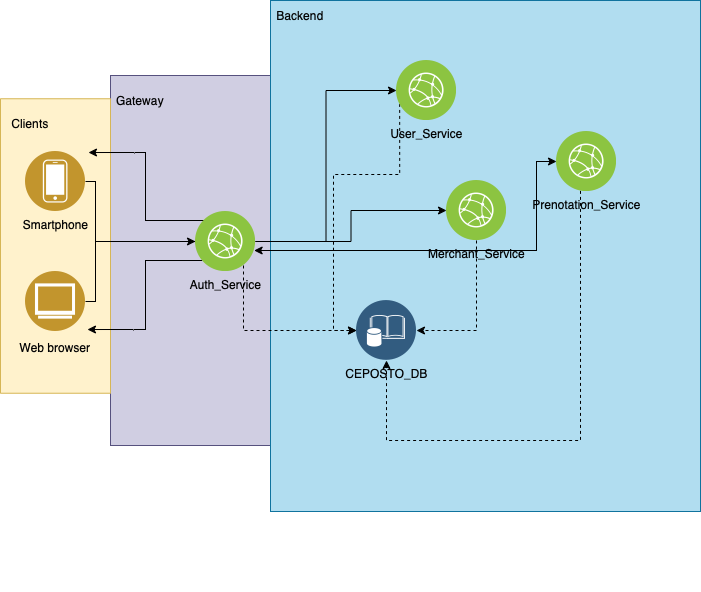

The diagram above was exported from draw.io. Its source (the exported page's mxGraphModel, read from the mxfile embedded in the PNG):
<mxGraphModel dx="1186" dy="798" grid="1" gridSize="10" guides="1" tooltips="1" connect="1" arrows="1" fold="1" page="1" pageScale="1" pageWidth="827" pageHeight="1169" math="0" shadow="0">
  <root>
    <mxCell id="0" />
    <mxCell id="1" parent="0" />
    <mxCell id="2" value="" style="group" vertex="1" connectable="0" parent="1">
      <mxGeometry x="359" y="1541" width="468" height="460" as="geometry" />
    </mxCell>
    <mxCell id="3" value="" style="rounded=0;whiteSpace=wrap;html=1;fillColor=#d0cee2;strokeColor=#56517e;" vertex="1" parent="2">
      <mxGeometry x="-115" y="-56" width="160" height="370" as="geometry" />
    </mxCell>
    <mxCell id="4" value="" style="rounded=0;whiteSpace=wrap;html=1;labelBackgroundColor=none;fillColor=#fff2cc;strokeColor=#d6b656;" vertex="1" parent="2">
      <mxGeometry x="-225" y="-32.75" width="110" height="294.5" as="geometry" />
    </mxCell>
    <mxCell id="5" value="" style="rounded=0;whiteSpace=wrap;html=1;labelBackgroundColor=none;fillColor=#b1ddf0;strokeColor=#10739e;" vertex="1" parent="2">
      <mxGeometry x="45" y="-131" width="430" height="511" as="geometry" />
    </mxCell>
    <mxCell id="6" style="edgeStyle=orthogonalEdgeStyle;rounded=0;orthogonalLoop=1;jettySize=auto;html=1;dashed=1;exitX=0;exitY=0.75;exitDx=0;exitDy=0;entryX=0;entryY=0.5;entryDx=0;entryDy=0;" edge="1" parent="2" source="8" target="7">
      <mxGeometry relative="1" as="geometry">
        <mxPoint x="108" y="279" as="targetPoint" />
        <Array as="points">
          <mxPoint x="174" y="43" />
          <mxPoint x="108" y="43" />
          <mxPoint x="108" y="199" />
        </Array>
      </mxGeometry>
    </mxCell>
    <mxCell id="7" value="CEPOSTO_DB" style="aspect=fixed;perimeter=ellipsePerimeter;html=1;align=center;shadow=0;dashed=0;image;image=img/lib/ibm/data/enterprise_data.svg;labelBackgroundColor=none;strokeColor=#666666;strokeWidth=3;fillColor=#C2952D;gradientColor=none;fontSize=12;fontColor=#030303;" vertex="1" parent="2">
      <mxGeometry x="131" y="169" width="60" height="60" as="geometry" />
    </mxCell>
    <mxCell id="8" value="User_Service" style="aspect=fixed;perimeter=ellipsePerimeter;html=1;align=center;shadow=0;dashed=0;image;image=img/lib/ibm/infrastructure/edge_services.svg;labelBackgroundColor=none;strokeColor=#666666;strokeWidth=3;fillColor=#C2952D;gradientColor=none;fontSize=12;fontColor=#030303;" vertex="1" parent="2">
      <mxGeometry x="171" y="-71" width="60" height="60" as="geometry" />
    </mxCell>
    <mxCell id="9" value="Prenotation_Service" style="aspect=fixed;perimeter=ellipsePerimeter;html=1;align=center;shadow=0;dashed=0;image;image=img/lib/ibm/infrastructure/edge_services.svg;labelBackgroundColor=none;strokeColor=#666666;strokeWidth=3;fillColor=#C2952D;gradientColor=none;fontSize=12;fontColor=#030303;" vertex="1" parent="2">
      <mxGeometry x="331" width="60" height="60" as="geometry" />
    </mxCell>
    <mxCell id="10" style="edgeStyle=orthogonalEdgeStyle;rounded=0;orthogonalLoop=1;jettySize=auto;html=1;dashed=1;entryX=0.5;entryY=1;entryDx=0;entryDy=0;" edge="1" parent="2" source="9" target="7">
      <mxGeometry relative="1" as="geometry">
        <mxPoint x="138" y="309" as="targetPoint" />
        <Array as="points">
          <mxPoint x="355" y="309" />
          <mxPoint x="161" y="309" />
        </Array>
      </mxGeometry>
    </mxCell>
    <mxCell id="11" value="Merchant_Service" style="aspect=fixed;perimeter=ellipsePerimeter;html=1;align=center;shadow=0;dashed=0;image;image=img/lib/ibm/infrastructure/edge_services.svg;labelBackgroundColor=none;strokeColor=#666666;strokeWidth=3;fillColor=#C2952D;gradientColor=none;fontSize=12;fontColor=#030303;" vertex="1" parent="2">
      <mxGeometry x="221" y="49" width="60" height="60" as="geometry" />
    </mxCell>
    <mxCell id="12" style="edgeStyle=orthogonalEdgeStyle;rounded=0;orthogonalLoop=1;jettySize=auto;html=1;dashed=1;entryX=1;entryY=0.5;entryDx=0;entryDy=0;" edge="1" parent="2" source="11" target="7">
      <mxGeometry relative="1" as="geometry">
        <mxPoint x="138" y="309" as="targetPoint" />
        <Array as="points">
          <mxPoint x="251" y="199" />
        </Array>
      </mxGeometry>
    </mxCell>
    <mxCell id="13" style="edgeStyle=orthogonalEdgeStyle;rounded=0;orthogonalLoop=1;jettySize=auto;html=1;fontColor=#030303;startArrow=classic;startFill=1;strokeColor=#000000;" edge="1" source="20" parent="1">
      <mxGeometry relative="1" as="geometry">
        <mxPoint x="690" y="1571" as="targetPoint" />
        <Array as="points">
          <mxPoint x="670" y="1660" />
          <mxPoint x="670" y="1571" />
        </Array>
      </mxGeometry>
    </mxCell>
    <mxCell id="14" style="edgeStyle=orthogonalEdgeStyle;rounded=0;orthogonalLoop=1;jettySize=auto;html=1;entryX=0;entryY=0.5;entryDx=0;entryDy=0;fontColor=#030303;strokeColor=#000000;" edge="1" source="20" target="11" parent="1">
      <mxGeometry relative="1" as="geometry" />
    </mxCell>
    <mxCell id="15" style="edgeStyle=orthogonalEdgeStyle;rounded=0;orthogonalLoop=1;jettySize=auto;html=1;entryX=0;entryY=0.5;entryDx=0;entryDy=0;fontColor=#030303;strokeColor=#000000;" edge="1" source="20" target="8" parent="1">
      <mxGeometry relative="1" as="geometry" />
    </mxCell>
    <mxCell id="16" value="" style="edgeStyle=orthogonalEdgeStyle;rounded=0;orthogonalLoop=1;jettySize=auto;html=1;endArrow=none;fontColor=#030303;strokeColor=#000000;" edge="1" source="22" target="20" parent="1">
      <mxGeometry relative="1" as="geometry">
        <mxPoint x="354" y="1651" as="targetPoint" />
        <mxPoint x="154" y="1711" as="sourcePoint" />
        <Array as="points">
          <mxPoint x="229" y="1711" />
          <mxPoint x="229" y="1651" />
        </Array>
      </mxGeometry>
    </mxCell>
    <mxCell id="17" style="edgeStyle=orthogonalEdgeStyle;rounded=0;orthogonalLoop=1;jettySize=auto;html=1;entryX=1.05;entryY=0.017;entryDx=0;entryDy=0;entryPerimeter=0;fontColor=#030303;strokeColor=#000000;" edge="1" source="20" target="21" parent="1">
      <mxGeometry relative="1" as="geometry">
        <Array as="points">
          <mxPoint x="279" y="1630" />
          <mxPoint x="279" y="1562" />
        </Array>
      </mxGeometry>
    </mxCell>
    <mxCell id="18" style="edgeStyle=orthogonalEdgeStyle;rounded=0;orthogonalLoop=1;jettySize=auto;html=1;entryX=1.033;entryY=0.967;entryDx=0;entryDy=0;entryPerimeter=0;fontColor=#030303;strokeColor=#000000;" edge="1" source="20" target="22" parent="1">
      <mxGeometry relative="1" as="geometry">
        <Array as="points">
          <mxPoint x="279" y="1670" />
          <mxPoint x="279" y="1739" />
        </Array>
      </mxGeometry>
    </mxCell>
    <mxCell id="19" style="edgeStyle=orthogonalEdgeStyle;rounded=0;orthogonalLoop=1;jettySize=auto;html=1;entryX=0;entryY=0.5;entryDx=0;entryDy=0;fontColor=#030303;strokeColor=#000000;" edge="1" source="21" target="20" parent="1">
      <mxGeometry relative="1" as="geometry">
        <Array as="points">
          <mxPoint x="229" y="1591" />
          <mxPoint x="229" y="1651" />
        </Array>
      </mxGeometry>
    </mxCell>
    <mxCell id="20" value="Auth_Service" style="aspect=fixed;perimeter=ellipsePerimeter;html=1;align=center;shadow=0;dashed=0;image;image=img/lib/ibm/infrastructure/edge_services.svg;labelBackgroundColor=none;strokeColor=#666666;strokeWidth=3;fillColor=#C2952D;gradientColor=none;fontSize=12;fontColor=#030303;" vertex="1" parent="1">
      <mxGeometry x="329" y="1621" width="60" height="60" as="geometry" />
    </mxCell>
    <mxCell id="21" value="Smartphone" style="aspect=fixed;perimeter=ellipsePerimeter;html=1;align=center;shadow=0;dashed=0;image;image=img/lib/ibm/users/device.svg;labelBackgroundColor=none;strokeColor=#666666;strokeWidth=3;fillColor=#C2952D;gradientColor=none;fontSize=12;fontColor=#030303;labelBorderColor=none;" vertex="1" parent="1">
      <mxGeometry x="159" y="1561" width="60" height="60" as="geometry" />
    </mxCell>
    <mxCell id="22" value="Web browser" style="aspect=fixed;perimeter=ellipsePerimeter;align=center;shadow=0;dashed=0;fontColor=#030303;fontSize=12;spacingTop=3;image;image=img/lib/ibm/users/browser.svg;labelBorderColor=none;labelBackgroundColor=none;" vertex="1" parent="1">
      <mxGeometry x="159" y="1681" width="60" height="60" as="geometry" />
    </mxCell>
    <mxCell id="23" value="Gateway" style="text;html=1;strokeColor=none;fillColor=none;align=center;verticalAlign=middle;whiteSpace=wrap;rounded=0;labelBackgroundColor=none;labelBorderColor=none;fontColor=#030303;" vertex="1" parent="1">
      <mxGeometry x="244" y="1495" width="60" height="30" as="geometry" />
    </mxCell>
    <mxCell id="24" value="Backend" style="text;html=1;strokeColor=none;fillColor=none;align=center;verticalAlign=middle;whiteSpace=wrap;rounded=0;labelBackgroundColor=none;labelBorderColor=none;fontColor=#030303;" vertex="1" parent="1">
      <mxGeometry x="404" y="1410" width="60" height="30" as="geometry" />
    </mxCell>
    <mxCell id="25" value="Clients" style="text;html=1;strokeColor=none;fillColor=none;align=center;verticalAlign=middle;whiteSpace=wrap;rounded=0;labelBackgroundColor=none;labelBorderColor=none;fontColor=#030303;" vertex="1" parent="1">
      <mxGeometry x="134" y="1518.25" width="60" height="30" as="geometry" />
    </mxCell>
    <mxCell id="26" style="edgeStyle=orthogonalEdgeStyle;rounded=0;orthogonalLoop=1;jettySize=auto;html=1;dashed=1;entryX=0;entryY=0.5;entryDx=0;entryDy=0;" edge="1" source="20" target="7" parent="1">
      <mxGeometry relative="1" as="geometry">
        <mxPoint x="467" y="1820" as="targetPoint" />
        <Array as="points">
          <mxPoint x="377" y="1740" />
        </Array>
      </mxGeometry>
    </mxCell>
  </root>
</mxGraphModel>